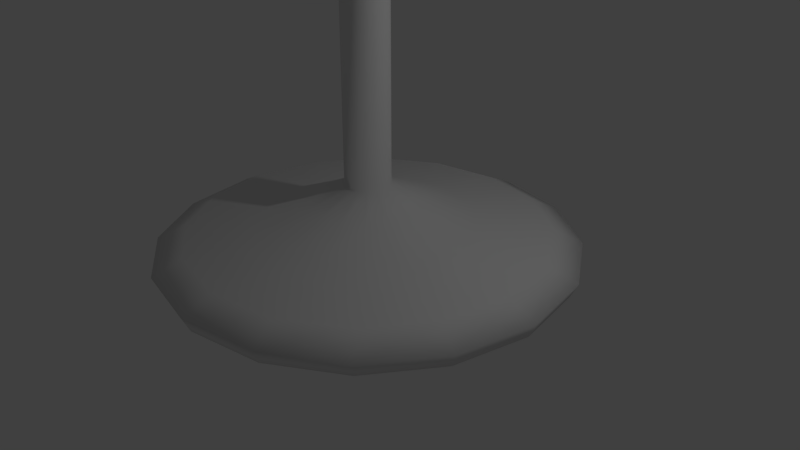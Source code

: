 # Source: wineglass-low-polygon.blend  (saved by Blender 2.79.0; exported with 4.5.12 LTS)
import bpy
from mathutils import Matrix  # noqa: F401  (used for matrix-valued properties, if any)

bpy.ops.wm.read_factory_settings(use_empty=True)
scene = bpy.context.scene
scene.name = 'Scene'

# ---- collections
col_collection_1 = bpy.data.collections.new('Collection 1'); scene.collection.children.link(col_collection_1)

# ---- world
world_world = bpy.data.worlds.new('World'); scene.world = world_world
world_world.color = (0.05088, 0.05088, 0.05088)
world_world.use_sun_shadow = False
world_world.sun_shadow_jitter_overblur = 0.0
world_world.cycles.sampling_method = 'MANUAL'

# ---- cameras
cam_camera = bpy.data.cameras.new('Camera')
cam_camera.clip_end = 100.0
cam_camera.lens = 35.0
cam_camera.sensor_width = 32.0
cam_camera.sensor_height = 18.0
cam_camera.ortho_scale = 7.314
cam_camera.dof.focus_distance = 0.0
cam_camera.dof.aperture_fstop = 128.0

# ---- lights
light_lamp = bpy.data.lights.new('Lamp', 'POINT')
light_lamp.transmission_factor = 0.0
light_lamp.cutoff_distance = 30.0
light_lamp.energy = 100.0
light_lamp.shadow_buffer_clip_start = 1.001
light_lamp.shadow_soft_size = 0.1
light_lamp.shadow_maximum_resolution = 0.006
light_lamp.use_absolute_resolution = True

# ---- meshes
me_cube_001 = bpy.data.meshes.new('Cube.001')
me_cube_001.from_pydata([(0.0, 0.0, 0.1938), (1.072e-16, 1.417, 0.4827), (8.445e-17, 2.332, 0.3803), (4.304e-17, 2.714, 0.1938), (2.322e-18, 2.622, 0.0), (-2.302e-19, 2.279, 0.0), (2.303e-17, 1.687, 0.1037), (-1.299e-17, 0.746, 0.1938), (1.689e-16, 0.7753, 0.7606), (2.306e-16, 0.2923, 1.0), (1.154e-15, 0.2923, 4.331), (1.204e-15, 0.7557, 4.899), (1.272e-15, 2.272, 5.491), (1.575e-15, 3.0, 6.763), (2.27e-15, 3.0, 10.0), (2.332e-15, 2.9, 10.2), (2.34e-15, 2.7, 10.2), (2.258e-15, 2.6, 10.0), (1.603e-15, 2.6, 7.284), (1.385e-15, 2.069, 6.299), (1.296e-15, 0.4986, 6.0), (1.296e-15, 0.0, 6.0)], [(14, 15), (13, 14), (12, 13), (11, 12), (10, 11), (9, 10), (8, 9), (1, 8), (2, 1), (3, 2), (4, 3), (5, 4), (6, 5), (7, 6), (0, 7), (15, 16), (16, 17), (17, 18), (18, 19), (19, 20), (20, 21)], [])
me_cube_001.use_remesh_preserve_volume = False
me_cube_001.use_remesh_preserve_attributes = False
me_cube_001.use_mirror_vertex_groups = False
me_cube_001.update()

# ---- objects
ob_cube = bpy.data.objects.new('Cube', me_cube_001)
ob_lamp = bpy.data.objects.new('Lamp', light_lamp)
ob_camera = bpy.data.objects.new('Camera', cam_camera)

# ---- transforms, parenting, visibility, modifiers, constraints
ob_cube.location = (0.0, 0.0, 0.0)
ob_cube.lineart.crease_threshold = 0.0
_m = ob_cube.modifiers.new('Screw', 'SCREW')
_m.steps = 6
ob_lamp.location = (4.076, 1.005, 5.904)
ob_lamp.rotation_euler = (0.6503, 0.05522, 1.866)
ob_lamp.lock_rotations_4d = False
ob_lamp.empty_display_type = 'ARROWS'
ob_lamp.color = (0.0, 0.0, 0.0, 0.0)
ob_lamp.lineart.crease_threshold = 0.0
ob_camera.location = (7.481, -6.508, 5.344)
ob_camera.rotation_euler = (1.109, 0.0, 0.8149)
ob_camera.lock_rotations_4d = False
ob_camera.empty_display_type = 'ARROWS'
ob_camera.color = (0.0, 0.0, 0.0, 0.0)
ob_camera.display_type = 'WIRE'
ob_camera.lineart.crease_threshold = 0.0

# ---- collection membership
col_collection_1.objects.link(ob_cube)
col_collection_1.objects.link(ob_lamp)
col_collection_1.objects.link(ob_camera)

# ---- scene / render settings (as saved in the file)
scene.camera = ob_camera
scene.frame_start = 1; scene.frame_end = 250; scene.frame_set(1)
scene.render.engine = 'BLENDER_EEVEE_NEXT'
scene.render.resolution_percentage = 50
scene.render.dither_intensity = 0.0
scene.cycles.use_denoising = False
scene.cycles.samples = 128
scene.cycles.sampling_pattern = 'TABULATED_SOBOL'
scene.cycles.use_adaptive_sampling = False
scene.cycles.use_light_tree = False
scene.cycles.blur_glossy = 0.0
scene.cycles.sample_clamp_indirect = 0.0
scene.view_settings.view_transform = 'Standard'
bpy.context.view_layer.update()
